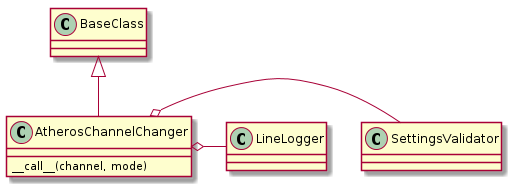

The diagram above was rendered by PlantUML. Its source (embedded in the PNG):
@startuml
BaseClass <|-- AtherosChannelChanger
AtherosChannelChanger o- SettingsValidator
AtherosChannelChanger o- LineLogger
AtherosChannelChanger : __call__(channel, mode)

@enduml